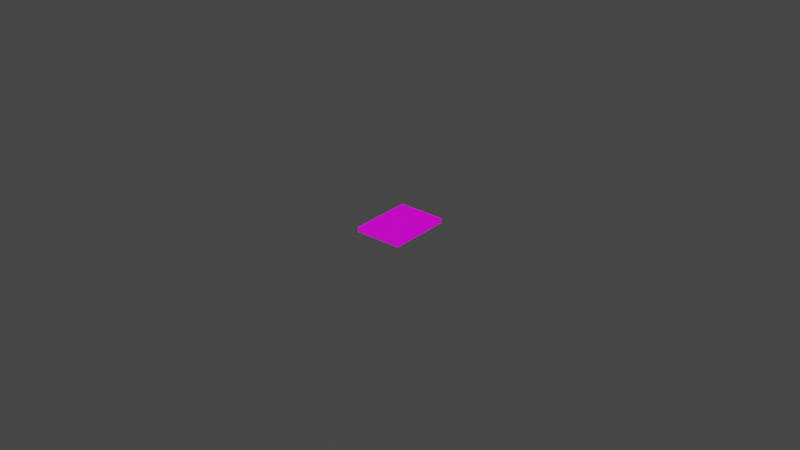 # Source: QuestCard.blend  (saved by Blender 2.83.19; exported with 4.5.12 LTS)
import bpy
from mathutils import Matrix  # noqa: F401  (used for matrix-valued properties, if any)

bpy.ops.wm.read_factory_settings(use_empty=True)
scene = bpy.context.scene
scene.name = 'Scene'

# ---- collections
col_collection = bpy.data.collections.new('Collection'); scene.collection.children.link(col_collection)

# ---- images (referenced by path relative to the original .blend; pixels are not part of the script)
import os
ASSET_DIR = os.environ.get("B2B_ASSET_DIR", "")  # directory of the original .blend (textures are referenced by path, not embedded)
HERE = os.path.dirname(os.path.abspath(__file__))  # packed textures are extracted next to this script under _unpacked/

def load_image(name, relpath, width, height, colorspace="sRGB"):
    """Load a texture the original file referenced (path relative to the .blend, or extracted next to this script)."""
    p = next((c for c in (os.path.join(HERE, relpath), os.path.join(ASSET_DIR, relpath)) if relpath and os.path.exists(c)), "")
    if p:
        img = bpy.data.images.load(p, check_existing=True)
        img.name = name
    else:  # same state as the original file: an image datablock whose file is absent (Cycles renders it pink)
        img = bpy.data.images.new(name, width, height)
        img.source = "FILE"
        img.filepath = "//" + (relpath or name)
    img.colorspace_settings.name = colorspace
    return img
img_crown_png = load_image('Crown.png', 'Crown.png', 1024, 1024, 'sRGB')
img_roughness_png = load_image('Roughness.png', 'Roughness.png', 1024, 1024, 'sRGB')
img_normalmap_png = load_image('Normalmap.png', 'Normalmap.png', 1024, 1024, 'sRGB')

# ---- materials (node trees are filled in below, after node groups)
mat_material = bpy.data.materials.new('Material')
mat_material.alpha_threshold = 0.0
mat_material.use_transparent_shadow = False
mat_material.line_color = (0.0, 0.0, 0.0, 1.0)

# ---- material node trees
mat_material.use_nodes = True; mat_material.node_tree.nodes.clear()
_N = mat_material.node_tree.nodes; _L = mat_material.node_tree.links
n0 = _N.new('ShaderNodeOutputMaterial'); n0.name = 'Material Output'; n0.location = (300, 300)
n1 = _N.new('ShaderNodeTexImage'); n1.name = 'Image Texture'; n1.location = (-497, 298)
n1.image = img_crown_png
n2 = _N.new('ShaderNodeTexImage'); n2.name = 'Image Texture.001'; n2.location = (-497, 20)
n2.image = img_roughness_png
n3 = _N.new('ShaderNodeTexImage'); n3.name = 'Image Texture.002'; n3.location = (-497, -259)
n3.image = img_normalmap_png
n4 = _N.new('ShaderNodeBsdfPrincipled'); n4.name = 'Principled BSDF'; n4.location = (10, 300)
n4.distribution = 'GGX'
n4.subsurface_method = 'BURLEY'
n4.inputs[3].default_value = 1.45
n4.inputs[27].default_value = (0.0, 0.0, 0.0, 1.0)
n4.inputs[28].default_value = 1.0
_L.new(n4.outputs[0], n0.inputs[0])
_L.new(n1.outputs[0], n4.inputs[0])
_L.new(n2.outputs[0], n4.inputs[2])
_L.new(n3.outputs[0], n4.inputs[5])
n0.is_active_output = True

# ---- world
world_world = bpy.data.worlds.new('World'); scene.world = world_world
world_world.use_nodes = True; world_world.node_tree.nodes.clear()
_N = world_world.node_tree.nodes; _L = world_world.node_tree.links
n0 = _N.new('ShaderNodeOutputWorld'); n0.name = 'World Output'; n0.location = (300, 300)
n1 = _N.new('ShaderNodeBackground'); n1.name = 'Background'; n1.location = (10, 300)
n1.inputs[0].default_value = (0.05088, 0.05088, 0.05088, 1.0)
_L.new(n1.outputs[0], n0.inputs[0])
n0.is_active_output = True
world_world.color = (0.05088, 0.05088, 0.05088)
world_world.use_sun_shadow = False
world_world.sun_shadow_jitter_overblur = 0.0

# ---- meshes
me_cube = bpy.data.meshes.new('Cube')
me_cube.from_pydata([(0.0075, 0.01, 0.00075), (0.0075, 0.01, -0.00075), (0.0075, -0.01, 0.00075), (0.0075, -0.01, -0.00075), (-0.0075, 0.01, 0.00075), (-0.0075, 0.01, -0.00075), (-0.0075, -0.01, 0.00075), (-0.0075, -0.01, -0.00075)], [], [(0, 4, 6, 2), (3, 2, 6, 7), (7, 6, 4, 5), (5, 1, 3, 7), (1, 0, 2, 3), (5, 4, 0, 1)])
_uv = me_cube.uv_layers.new(name='UVMap')
_uv.uv.foreach_set('vector', [0.9764, 0.6213, 0.5443, 0.6213, 0.5443, 0.04515, 0.9764, 0.04515, 0.04351, 0.04351, 0.04351, 0.0001093, 0.4775, 0.000109, 0.4775, 0.04351, 0.4775, 0.04351, 0.5209, 0.04351, 0.5209, 0.6222, 0.4775, 0.6222, 0.4775, 0.6222, 0.04351, 0.6222, 0.04351, 0.04351, 0.4775, 0.04351, 0.04351, 0.6222, 0.000109, 0.6222, 0.000109, 0.04351, 0.04351, 0.04351, 0.4775, 0.6222, 0.4775, 0.6656, 0.04351, 0.6656, 0.04351, 0.6222])
me_cube.materials.append(mat_material)
me_cube.use_remesh_preserve_volume = False
me_cube.use_remesh_preserve_attributes = False
me_cube.use_mirror_vertex_groups = False
me_cube.update()

# ---- objects
ob_cube = bpy.data.objects.new('Cube', me_cube)

# ---- transforms, parenting, visibility, modifiers, constraints
ob_cube.location = (0.0, 0.0, 0.0)
ob_cube.lock_rotations_4d = False
ob_cube.empty_display_type = 'ARROWS'
ob_cube.lineart.crease_threshold = 0.0

# ---- collection membership
col_collection.objects.link(ob_cube)

# ---- scene / render settings (as saved in the file)
scene.frame_start = 1; scene.frame_end = 250; scene.frame_set(1)
scene.render.engine = 'BLENDER_EEVEE_NEXT'
scene.cycles.use_denoising = False
scene.cycles.samples = 128
scene.cycles.sampling_pattern = 'TABULATED_SOBOL'
scene.cycles.use_adaptive_sampling = False
scene.cycles.use_light_tree = False
scene.view_settings.view_transform = 'Filmic'
bpy.context.view_layer.update()

# ---- added for rendering (the .blend has no active camera and no usable light): camera, sun
cam_auto = bpy.data.cameras.new('AutoCamera')
cam_auto.lens = 50.0
cam_auto.sensor_width = 36.0
cam_auto.clip_end = 1000.0
ob_auto_camera = bpy.data.objects.new('AutoCamera', cam_auto)
scene.collection.objects.link(ob_auto_camera)
ob_auto_camera.location = (0.185045, -0.222054, 0.148036)
ob_auto_camera.rotation_euler = (1.09748, -7.21219e-08, 0.694738)
scene.camera = ob_auto_camera
light_auto_sun = bpy.data.lights.new('AutoSun', 'SUN')
light_auto_sun.energy = 3.0
light_auto_sun.angle = 0.0523599
ob_auto_sun = bpy.data.objects.new('AutoSun', light_auto_sun)
scene.collection.objects.link(ob_auto_sun)
ob_auto_sun.rotation_euler = (0.872665, 0.174533, 0.523599)
bpy.context.view_layer.update()
